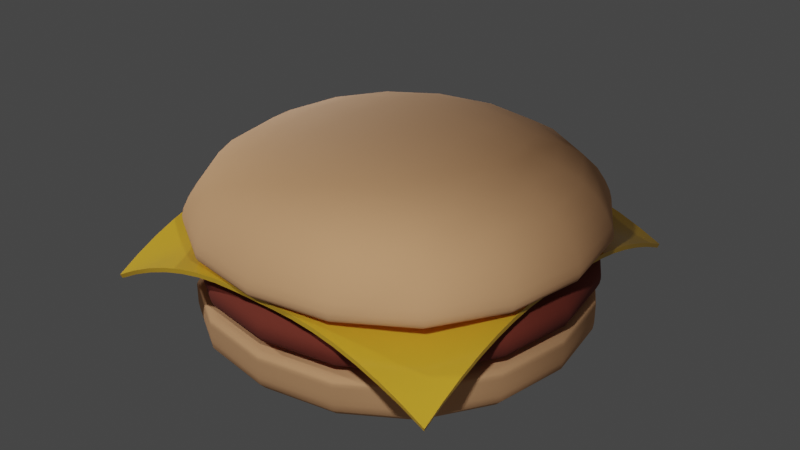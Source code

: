 # Source: burger.blend  (saved by Blender 2.91.10; exported with 4.5.12 LTS)
import bpy
from mathutils import Matrix  # noqa: F401  (used for matrix-valued properties, if any)

bpy.ops.wm.read_factory_settings(use_empty=True)
scene = bpy.context.scene
scene.name = 'Scene'

# ---- collections
col_collection = bpy.data.collections.new('Collection'); scene.collection.children.link(col_collection)

# ---- materials (node trees are filled in below, after node groups)
mat_bunmaterial = bpy.data.materials.new('BunMaterial')
mat_bunmaterial.use_transparent_shadow = False
mat_meatmaterial = bpy.data.materials.new('MeatMaterial')
mat_meatmaterial.use_transparent_shadow = False
mat_cheesematerial = bpy.data.materials.new('CheeseMaterial')
mat_cheesematerial.use_transparent_shadow = False

# ---- node groups
ng_auto_smooth = bpy.data.node_groups.new('Auto Smooth', 'GeometryNodeTree')
_s = ng_auto_smooth.interface.new_socket(name='Geometry', in_out='OUTPUT', socket_type='NodeSocketGeometry')
_s = ng_auto_smooth.interface.new_socket(name='Geometry', in_out='INPUT', socket_type='NodeSocketGeometry')
_s = ng_auto_smooth.interface.new_socket(name='Angle', in_out='INPUT', socket_type='NodeSocketFloat')
_s.subtype = 'ANGLE'
_s.min_value = 0.0
_s.max_value = 3.142
ng_auto_smooth.is_modifier = True
_N = ng_auto_smooth.nodes; _L = ng_auto_smooth.links
n0 = _N.new('NodeGroupOutput'); n0.name = 'Group Output'; n0.location = (480, -100)
n1 = _N.new('NodeGroupInput'); n1.name = 'Group Input'; n1.location = (-420, -300)
n2 = _N.new('NodeGroupInput'); n2.name = 'Group Input.001'; n2.location = (-60, -100)
n3 = _N.new('GeometryNodeSetShadeSmooth'); n3.name = 'Set Shade Smooth'; n3.location = (120, -100)
n3.domain = 'EDGE'
n4 = _N.new('GeometryNodeSetShadeSmooth'); n4.name = 'Set Shade Smooth.001'; n4.location = (300, -100)
n5 = _N.new('GeometryNodeInputMeshEdgeAngle'); n5.name = 'Edge Angle'; n5.location = (-420, -220)
n6 = _N.new('GeometryNodeInputEdgeSmooth'); n6.name = 'Is Edge Smooth'; n6.location = (-60, -160)
n7 = _N.new('GeometryNodeInputShadeSmooth'); n7.name = 'Is Face Smooth'; n7.location = (-240, -340)
n8 = _N.new('FunctionNodeBooleanMath'); n8.name = 'Boolean Math'; n8.location = (-60, -220)
n9 = _N.new('FunctionNodeCompare'); n9.name = 'Compare'; n9.location = (-240, -180)
n9.operation = 'LESS_EQUAL'
_L.new(n5.outputs[0], n9.inputs[0])
_L.new(n4.outputs[0], n0.inputs[0])
_L.new(n1.outputs[1], n9.inputs[1])
_L.new(n9.outputs[0], n8.inputs[0])
_L.new(n7.outputs[0], n8.inputs[1])
_L.new(n2.outputs[0], n3.inputs[0])
_L.new(n6.outputs[0], n3.inputs[1])
_L.new(n3.outputs[0], n4.inputs[0])
_L.new(n8.outputs[0], n3.inputs[2])
n0.is_active_output = True

# ---- material node trees
mat_bunmaterial.use_nodes = True; mat_bunmaterial.node_tree.nodes.clear()
_N = mat_bunmaterial.node_tree.nodes; _L = mat_bunmaterial.node_tree.links
n0 = _N.new('ShaderNodeBsdfPrincipled'); n0.name = 'Principled BSDF'; n0.location = (10, 300)
n0.distribution = 'GGX'
n0.subsurface_method = 'BURLEY'
n0.inputs[0].default_value = (0.8, 0.423, 0.205, 1.0)
n0.inputs[2].default_value = 0.8854
n0.inputs[3].default_value = 1.45
n0.inputs[27].default_value = (0.0, 0.0, 0.0, 1.0)
n0.inputs[28].default_value = 1.0
n1 = _N.new('ShaderNodeOutputMaterial'); n1.name = 'Material Output'; n1.location = (300, 300)
_L.new(n0.outputs[0], n1.inputs[0])
n1.is_active_output = True
mat_meatmaterial.use_nodes = True; mat_meatmaterial.node_tree.nodes.clear()
_N = mat_meatmaterial.node_tree.nodes; _L = mat_meatmaterial.node_tree.links
n0 = _N.new('ShaderNodeBsdfPrincipled'); n0.name = 'Principled BSDF'; n0.location = (10, 300)
n0.distribution = 'GGX'
n0.subsurface_method = 'BURLEY'
n0.inputs[0].default_value = (0.2068, 0.03681, 0.02172, 1.0)
n0.inputs[2].default_value = 1.0
n0.inputs[3].default_value = 1.45
n0.inputs[27].default_value = (0.0, 0.0, 0.0, 1.0)
n0.inputs[28].default_value = 1.0
n1 = _N.new('ShaderNodeOutputMaterial'); n1.name = 'Material Output'; n1.location = (300, 300)
_L.new(n0.outputs[0], n1.inputs[0])
n1.is_active_output = True
mat_cheesematerial.use_nodes = True; mat_cheesematerial.node_tree.nodes.clear()
_N = mat_cheesematerial.node_tree.nodes; _L = mat_cheesematerial.node_tree.links
n0 = _N.new('ShaderNodeBsdfPrincipled'); n0.name = 'Principled BSDF'; n0.location = (10, 300)
n0.distribution = 'GGX'
n0.subsurface_method = 'BURLEY'
n0.inputs[0].default_value = (0.8, 0.4618, 0.03343, 1.0)
n0.inputs[2].default_value = 0.1
n0.inputs[3].default_value = 1.45
n0.inputs[27].default_value = (0.0, 0.0, 0.0, 1.0)
n0.inputs[28].default_value = 1.0
n1 = _N.new('ShaderNodeOutputMaterial'); n1.name = 'Material Output'; n1.location = (300, 300)
_L.new(n0.outputs[0], n1.inputs[0])
n1.is_active_output = True

# ---- world
world_world = bpy.data.worlds.new('World'); scene.world = world_world
world_world.use_nodes = True; world_world.node_tree.nodes.clear()
_N = world_world.node_tree.nodes; _L = world_world.node_tree.links
n0 = _N.new('ShaderNodeOutputWorld'); n0.name = 'World Output'; n0.location = (300, 300)
n1 = _N.new('ShaderNodeBackground'); n1.name = 'Background'; n1.location = (10, 300)
n1.inputs[0].default_value = (0.05088, 0.05088, 0.05088, 1.0)
_L.new(n1.outputs[0], n0.inputs[0])
n0.is_active_output = True
world_world.color = (0.05088, 0.05088, 0.05088)
world_world.use_sun_shadow = False
world_world.sun_shadow_jitter_overblur = 0.0

# ---- lights
light_point = bpy.data.lights.new('Point', 'POINT')
light_point.transmission_factor = 0.0
light_point.energy = 2000.0
light_point.shadow_soft_size = 0.25
light_point.shadow_maximum_resolution = 0.006
light_point.use_absolute_resolution = True
light_point_001 = bpy.data.lights.new('Point.001', 'POINT')
light_point_001.transmission_factor = 0.0
light_point_001.energy = 2000.0
light_point_001.shadow_soft_size = 0.25
light_point_001.shadow_maximum_resolution = 0.006
light_point_001.use_absolute_resolution = True
light_point_002 = bpy.data.lights.new('Point.002', 'POINT')
light_point_002.transmission_factor = 0.0
light_point_002.energy = 2000.0
light_point_002.shadow_soft_size = 0.25
light_point_002.shadow_maximum_resolution = 0.006
light_point_002.use_absolute_resolution = True

# ---- meshes
me_cube = bpy.data.meshes.new('Cube')
me_cube.from_pydata([(-4.546, -4.722, -0.009869), (-4.546, -4.722, 1.353), (-4.546, 4.677, -0.009869), (-4.546, 4.677, 1.353), (4.853, -4.722, -0.009869), (4.853, -4.722, 1.353), (4.853, 4.677, -0.009869), (4.853, 4.677, 1.353), (-4.546, -4.722, 1.273), (-4.546, 4.677, 1.273), (4.853, 4.677, 1.273), (4.853, -4.722, 1.273), (-4.546, 4.677, 0.8162), (4.853, 4.677, 0.8162), (4.853, -4.722, 0.8162), (-4.546, -4.722, 0.8162)], [], [(8, 1, 3, 9), (9, 3, 7, 10), (10, 7, 5, 11), (11, 5, 1, 8), (2, 6, 4, 0), (7, 3, 1, 5), (14, 11, 8, 15), (13, 10, 11, 14), (12, 9, 10, 13), (15, 8, 9, 12), (0, 15, 12, 2), (2, 12, 13, 6), (6, 13, 14, 4), (4, 14, 15, 0)])
me_cube.polygons.foreach_set('use_smooth', [True] * 14)
_uv = me_cube.uv_layers.new(name='UVMap')
_uv.uv.foreach_set('vector', [0.595, 0.0, 0.625, 0.0, 0.625, 0.25, 0.595, 0.25, 0.595, 0.25, 0.625, 0.25, 0.625, 0.5, 0.595, 0.5, 0.595, 0.5, 0.625, 0.5, 0.625, 0.75, 0.595, 0.75, 0.595, 0.75, 0.625, 0.75, 0.625, 1.0, 0.595, 1.0, 0.125, 0.5, 0.375, 0.5, 0.375, 0.75, 0.125, 0.75, 0.625, 0.5, 0.875, 0.5, 0.875, 0.75, 0.625, 0.75, 0.5166, 0.75, 0.595, 0.75, 0.595, 1.0, 0.5166, 1.0, 0.5166, 0.5, 0.595, 0.5, 0.595, 0.75, 0.5166, 0.75, 0.5166, 0.25, 0.595, 0.25, 0.595, 0.5, 0.5166, 0.5, 0.5166, 0.0, 0.595, 0.0, 0.595, 0.25, 0.5166, 0.25, 0.375, 0.0, 0.5166, 0.0, 0.5166, 0.25, 0.375, 0.25, 0.375, 0.25, 0.5166, 0.25, 0.5166, 0.5, 0.375, 0.5, 0.375, 0.5, 0.5166, 0.5, 0.5166, 0.75, 0.375, 0.75, 0.375, 0.75, 0.5166, 0.75, 0.5166, 1.0, 0.375, 1.0])
me_cube.materials.append(mat_bunmaterial)
me_cube.use_remesh_fix_poles = True
me_cube.use_remesh_preserve_attributes = False
me_cube.use_mirror_vertex_groups = False
me_cube.update()
me_cube_002 = bpy.data.meshes.new('Cube.002')
me_cube_002.from_pydata([(-4.353, -4.529, -0.02618), (-3.743, -3.919, 1.346), (-4.353, 4.484, -0.02618), (-3.743, 3.874, 1.346), (4.66, -4.529, -0.02618), (4.05, -3.919, 1.346), (4.66, 4.484, -0.02618), (4.05, 3.874, 1.346), (-4.576, -4.752, 0.9066), (-4.576, 4.707, 0.9066), (4.883, 4.707, 0.9066), (4.883, -4.752, 0.9066), (-4.576, 4.707, 0.5747), (4.883, 4.707, 0.5747), (4.883, -4.752, 0.5747), (-4.576, -4.752, 0.5747)], [], [(8, 1, 3, 9), (9, 3, 7, 10), (10, 7, 5, 11), (11, 5, 1, 8), (2, 6, 4, 0), (7, 3, 1, 5), (14, 11, 8, 15), (13, 10, 11, 14), (12, 9, 10, 13), (15, 8, 9, 12), (0, 15, 12, 2), (2, 12, 13, 6), (6, 13, 14, 4), (4, 14, 15, 0)])
me_cube_002.polygons.foreach_set('use_smooth', [True] * 14)
_uv = me_cube_002.uv_layers.new(name='UVMap')
_uv.uv.foreach_set('vector', [0.595, 0.0, 0.625, 0.0, 0.625, 0.25, 0.595, 0.25, 0.595, 0.25, 0.625, 0.25, 0.625, 0.5, 0.595, 0.5, 0.595, 0.5, 0.625, 0.5, 0.625, 0.75, 0.595, 0.75, 0.595, 0.75, 0.625, 0.75, 0.625, 1.0, 0.595, 1.0, 0.125, 0.5, 0.375, 0.5, 0.375, 0.75, 0.125, 0.75, 0.625, 0.5, 0.875, 0.5, 0.875, 0.75, 0.625, 0.75, 0.5166, 0.75, 0.595, 0.75, 0.595, 1.0, 0.5166, 1.0, 0.5166, 0.5, 0.595, 0.5, 0.595, 0.75, 0.5166, 0.75, 0.5166, 0.25, 0.595, 0.25, 0.595, 0.5, 0.5166, 0.5, 0.5166, 0.0, 0.595, 0.0, 0.595, 0.25, 0.5166, 0.25, 0.375, 0.0, 0.5166, 0.0, 0.5166, 0.25, 0.375, 0.25, 0.375, 0.25, 0.5166, 0.25, 0.5166, 0.5, 0.375, 0.5, 0.375, 0.5, 0.5166, 0.5, 0.5166, 0.75, 0.375, 0.75, 0.375, 0.75, 0.5166, 0.75, 0.5166, 1.0, 0.375, 1.0])
me_cube_002.materials.append(mat_meatmaterial)
me_cube_002.use_remesh_fix_poles = True
me_cube_002.use_remesh_preserve_attributes = False
me_cube_002.use_mirror_vertex_groups = False
me_cube_002.update()
me_plane = bpy.data.meshes.new('Plane')
me_plane.from_pydata([(-4.247, -4.247, -1.044), (4.247, -4.247, -1.044), (-4.247, 4.247, -1.066), (4.247, 4.247, -0.8725), (-4.247, 3.716, -0.7683), (-4.247, 3.185, -0.5166), (-4.247, 2.654, -0.3115), (-4.247, 2.124, -0.153), (-4.247, 1.593, -0.04104), (-4.247, 1.062, 0.02432), (-4.247, 0.5309, 0.04333), (-4.247, -3.231e-07, 0.04333), (-4.247, -0.5309, 0.04333), (-4.247, -1.062, 0.0247), (-4.247, -1.593, -0.03935), (-4.247, -2.124, -0.149), (-4.247, -2.654, -0.3044), (-4.247, -3.185, -0.5053), (-4.247, -3.716, -0.752), (-3.716, -4.247, -0.752), (-3.185, -4.247, -0.5053), (-2.654, -4.247, -0.3044), (-2.124, -4.247, -0.149), (-1.593, -4.247, -0.03935), (-1.062, -4.247, 0.0247), (-0.5309, -4.247, 0.04333), (3.367e-07, -4.247, 0.04333), (0.5309, -4.247, 0.04333), (1.062, -4.247, 0.0247), (1.593, -4.247, -0.03935), (2.124, -4.247, -0.149), (2.654, -4.247, -0.3044), (3.185, -4.247, -0.5053), (3.716, -4.247, -0.752), (4.247, -3.716, -0.752), (4.247, -3.185, -0.5053), (4.247, -2.654, -0.3044), (4.247, -2.124, -0.149), (4.247, -1.593, -0.03935), (4.247, -1.062, 0.0247), (4.247, -0.5309, 0.04333), (4.247, 3.478e-07, 0.04333), (4.247, 0.5309, 0.04333), (4.247, 1.062, 0.02765), (4.247, 1.593, -0.02629), (4.247, 2.124, -0.1187), (4.247, 2.654, -0.2495), (4.247, 3.185, -0.4187), (4.247, 3.716, -0.6264), (3.716, 4.247, -0.6264), (3.185, 4.247, -0.4187), (2.654, 4.247, -0.2495), (2.124, 4.247, -0.1187), (1.593, 4.247, -0.02629), (1.062, 4.247, 0.02765), (0.5309, 4.247, 0.04333), (-3.342e-07, 4.247, 0.04333), (-0.5309, 4.247, 0.04333), (-1.062, 4.247, 0.02432), (-1.593, 4.247, -0.04104), (-2.124, 4.247, -0.153), (-2.654, 4.247, -0.3115), (-3.185, 4.247, -0.5166), (-3.716, 4.247, -0.7683), (-3.716, -3.716, -0.6443), (-3.716, -3.185, -0.4538), (-3.716, -2.654, -0.2761), (-3.716, -2.124, -0.1331), (-3.716, -1.593, -0.03097), (-3.716, -1.062, 0.02796), (-3.716, -0.5309, 0.04333), (-3.716, 3.478e-07, 0.04333), (-3.716, 0.5309, 0.04333), (-3.716, 1.062, 0.02765), (-3.716, 1.593, -0.03249), (-3.716, 2.124, -0.1367), (-3.716, 2.654, -0.2826), (-3.716, 3.185, -0.464), (-3.716, 3.716, -0.6584), (-3.185, -3.716, -0.4538), (-3.185, -3.185, -0.3356), (-3.185, -2.654, -0.2049), (-3.185, -2.124, -0.09156), (-3.185, -1.593, -0.009272), (-3.185, -1.062, 0.03568), (-3.185, -0.5309, 0.04333), (-3.185, 3.478e-07, 0.04333), (-3.185, 0.5309, 0.04333), (-3.185, 1.062, 0.03553), (-3.185, 1.593, -0.01035), (-3.185, 2.124, -0.09433), (-3.185, 2.654, -0.2099), (-3.185, 3.185, -0.3434), (-3.185, 3.716, -0.464), (-2.654, -3.716, -0.2761), (-2.654, -3.185, -0.2049), (-2.654, -2.654, -0.1182), (-2.654, -2.124, -0.03935), (-2.654, -1.593, 0.01708), (-2.654, -1.062, 0.04246), (-2.654, -0.5309, 0.04333), (-2.654, 3.478e-07, 0.04333), (-2.654, 0.5309, 0.04333), (-2.654, 1.062, 0.04244), (-2.654, 1.593, 0.01654), (-2.654, 2.124, -0.04104), (-2.654, 2.654, -0.1215), (-2.654, 3.185, -0.2099), (-2.654, 3.716, -0.2826), (-2.124, -3.716, -0.1331), (-2.124, -3.185, -0.09156), (-2.124, -2.654, -0.03935), (-2.124, -2.124, 0.007869), (-2.124, -1.593, 0.03762), (-2.124, -1.062, 0.04333), (-2.124, -0.5309, 0.04333), (-2.124, 3.478e-07, 0.04333), (-2.124, 0.5309, 0.04333), (-2.124, 1.062, 0.04333), (-2.124, 1.593, 0.0375), (-2.124, 2.124, 0.007143), (-2.124, 2.654, -0.04104), (-2.124, 3.185, -0.09433), (-2.124, 3.716, -0.1367), (-1.593, -3.716, -0.03097), (-1.593, -3.185, -0.009272), (-1.593, -2.654, 0.01708), (-1.593, -2.124, 0.03762), (-1.593, -1.593, 0.04333), (-1.593, -1.062, 0.04333), (-1.593, -0.5309, 0.04333), (-1.593, 3.478e-07, 0.04333), (-1.593, 0.5309, 0.04333), (-1.593, 1.062, 0.04333), (-1.593, 1.593, 0.04333), (-1.593, 2.124, 0.0375), (-1.593, 2.654, 0.01654), (-1.593, 3.185, -0.01035), (-1.593, 3.716, -0.03249), (-1.062, -3.716, 0.02796), (-1.062, -3.185, 0.03568), (-1.062, -2.654, 0.04246), (-1.062, -2.124, 0.04333), (-1.062, -1.593, 0.04333), (-1.062, -1.062, 0.04333), (-1.062, -0.5309, 0.04333), (-1.062, 3.478e-07, 0.04333), (-1.062, 0.5309, 0.04333), (-1.062, 1.062, 0.04333), (-1.062, 1.593, 0.04333), (-1.062, 2.124, 0.04333), (-1.062, 2.654, 0.04244), (-1.062, 3.185, 0.03553), (-1.062, 3.716, 0.02765), (-0.5309, -3.716, 0.04333), (-0.5309, -3.185, 0.04333), (-0.5309, -2.654, 0.04333), (-0.5309, -2.124, 0.04333), (-0.5309, -1.593, 0.04333), (-0.5309, -1.062, 0.04333), (-0.5309, -0.5309, 0.04333), (-0.5309, 3.478e-07, 0.04333), (-0.5309, 0.5309, 0.04333), (-0.5309, 1.062, 0.04333), (-0.5309, 1.593, 0.04333), (-0.5309, 2.124, 0.04333), (-0.5309, 2.654, 0.04333), (-0.5309, 3.185, 0.04333), (-0.5309, 3.716, 0.04333), (2.948e-07, -3.716, 0.04333), (2.529e-07, -3.185, 0.04333), (2.109e-07, -2.654, 0.04333), (1.69e-07, -2.124, 0.04333), (1.271e-07, -1.593, 0.04333), (8.514e-08, -1.062, 0.04333), (4.321e-08, -0.5309, 0.04333), (1.278e-09, 3.478e-07, 0.04333), (-4.065e-08, 0.5309, 0.04333), (-8.259e-08, 1.062, 0.04333), (-1.245e-07, 1.593, 0.04333), (-1.665e-07, 2.124, 0.04333), (-2.084e-07, 2.654, 0.04333), (-2.503e-07, 3.185, 0.04333), (-2.923e-07, 3.716, 0.04333), (0.5309, -3.716, 0.04333), (0.5309, -3.185, 0.04333), (0.5309, -2.654, 0.04333), (0.5309, -2.124, 0.04333), (0.5309, -1.593, 0.04333), (0.5309, -1.062, 0.04333), (0.5309, -0.5309, 0.04333), (0.5309, 3.478e-07, 0.04333), (0.5309, 0.5309, 0.04333), (0.5309, 1.062, 0.04333), (0.5309, 1.593, 0.04333), (0.5309, 2.124, 0.04333), (0.5309, 2.654, 0.04333), (0.5309, 3.185, 0.04333), (0.5309, 3.716, 0.04333), (1.062, -3.716, 0.02796), (1.062, -3.185, 0.03568), (1.062, -2.654, 0.04246), (1.062, -2.124, 0.04333), (1.062, -1.593, 0.04333), (1.062, -1.062, 0.04333), (1.062, -0.5309, 0.04333), (1.062, 3.478e-07, 0.04333), (1.062, 0.5309, 0.04333), (1.062, 1.062, 0.04333), (1.062, 1.593, 0.04333), (1.062, 2.124, 0.04333), (1.062, 2.654, 0.0426), (1.062, 3.185, 0.03689), (1.062, 3.716, 0.03039), (1.593, -3.716, -0.03097), (1.593, -3.185, -0.009272), (1.593, -2.654, 0.01708), (1.593, -2.124, 0.03762), (1.593, -1.593, 0.04333), (1.593, -1.062, 0.04333), (1.593, -0.5309, 0.04333), (1.593, 3.478e-07, 0.04333), (1.593, 0.5309, 0.04333), (1.593, 1.062, 0.04333), (1.593, 1.593, 0.04333), (1.593, 2.124, 0.03852), (1.593, 2.654, 0.02123), (1.593, 3.185, -0.0009652), (1.593, 3.716, -0.01924), (2.124, -3.716, -0.1331), (2.124, -3.185, -0.09156), (2.124, -2.654, -0.03935), (2.124, -2.124, 0.007869), (2.124, -1.593, 0.03762), (2.124, -1.062, 0.04333), (2.124, -0.5309, 0.04333), (2.124, 3.478e-07, 0.04333), (2.124, 0.5309, 0.04333), (2.124, 1.062, 0.04333), (2.124, 1.593, 0.03852), (2.124, 2.124, 0.01347), (2.124, 2.654, -0.02629), (2.124, 3.185, -0.07026), (2.124, 3.716, -0.1052), (2.654, -3.716, -0.2761), (2.654, -3.185, -0.2049), (2.654, -2.654, -0.1182), (2.654, -2.124, -0.03935), (2.654, -1.593, 0.01708), (2.654, -1.062, 0.04246), (2.654, -0.5309, 0.04333), (2.654, 3.478e-07, 0.04333), (2.654, 0.5309, 0.04333), (2.654, 1.062, 0.0426), (2.654, 1.593, 0.02123), (2.654, 2.124, -0.02629), (2.654, 2.654, -0.09272), (2.654, 3.185, -0.1657), (2.654, 3.716, -0.2256), (3.185, -3.716, -0.4538), (3.185, -3.185, -0.3356), (3.185, -2.654, -0.2049), (3.185, -2.124, -0.09156), (3.185, -1.593, -0.009272), (3.185, -1.062, 0.03568), (3.185, -0.5309, 0.04333), (3.185, 3.478e-07, 0.04333), (3.185, 0.5309, 0.04333), (3.185, 1.062, 0.03689), (3.185, 1.593, -0.0009653), (3.185, 2.124, -0.07026), (3.185, 2.654, -0.1657), (3.185, 3.185, -0.2758), (3.185, 3.716, -0.3753), (3.716, -3.716, -0.6443), (3.716, -3.185, -0.4538), (3.716, -2.654, -0.2761), (3.716, -2.124, -0.1331), (3.716, -1.593, -0.03097), (3.716, -1.062, 0.02796), (3.716, -0.5309, 0.04333), (3.716, 3.478e-07, 0.04333), (3.716, 0.5309, 0.04333), (3.716, 1.062, 0.03039), (3.716, 1.593, -0.01924), (3.716, 2.124, -0.1052), (3.716, 2.654, -0.2256), (3.716, 3.185, -0.3753), (3.716, 3.716, -0.5357)], [], [(288, 48, 3, 49), (4, 78, 63, 2), (78, 93, 62, 63), (93, 108, 61, 62), (108, 123, 60, 61), (123, 138, 59, 60), (138, 153, 58, 59), (153, 168, 57, 58), (168, 183, 56, 57), (183, 198, 55, 56), (198, 213, 54, 55), (213, 228, 53, 54), (228, 243, 52, 53), (243, 258, 51, 52), (258, 273, 50, 51), (273, 288, 49, 50), (0, 19, 64, 18), (18, 64, 65, 17), (17, 65, 66, 16), (16, 66, 67, 15), (15, 67, 68, 14), (14, 68, 69, 13), (13, 69, 70, 12), (12, 70, 71, 11), (11, 71, 72, 10), (10, 72, 73, 9), (9, 73, 74, 8), (8, 74, 75, 7), (7, 75, 76, 6), (6, 76, 77, 5), (5, 77, 78, 4), (19, 20, 79, 64), (64, 79, 80, 65), (65, 80, 81, 66), (66, 81, 82, 67), (67, 82, 83, 68), (68, 83, 84, 69), (69, 84, 85, 70), (70, 85, 86, 71), (71, 86, 87, 72), (72, 87, 88, 73), (73, 88, 89, 74), (74, 89, 90, 75), (75, 90, 91, 76), (76, 91, 92, 77), (77, 92, 93, 78), (20, 21, 94, 79), (79, 94, 95, 80), (80, 95, 96, 81), (81, 96, 97, 82), (82, 97, 98, 83), (83, 98, 99, 84), (84, 99, 100, 85), (85, 100, 101, 86), (86, 101, 102, 87), (87, 102, 103, 88), (88, 103, 104, 89), (89, 104, 105, 90), (90, 105, 106, 91), (91, 106, 107, 92), (92, 107, 108, 93), (21, 22, 109, 94), (94, 109, 110, 95), (95, 110, 111, 96), (96, 111, 112, 97), (97, 112, 113, 98), (98, 113, 114, 99), (99, 114, 115, 100), (100, 115, 116, 101), (101, 116, 117, 102), (102, 117, 118, 103), (103, 118, 119, 104), (104, 119, 120, 105), (105, 120, 121, 106), (106, 121, 122, 107), (107, 122, 123, 108), (22, 23, 124, 109), (109, 124, 125, 110), (110, 125, 126, 111), (111, 126, 127, 112), (112, 127, 128, 113), (113, 128, 129, 114), (114, 129, 130, 115), (115, 130, 131, 116), (116, 131, 132, 117), (117, 132, 133, 118), (118, 133, 134, 119), (119, 134, 135, 120), (120, 135, 136, 121), (121, 136, 137, 122), (122, 137, 138, 123), (23, 24, 139, 124), (124, 139, 140, 125), (125, 140, 141, 126), (126, 141, 142, 127), (127, 142, 143, 128), (128, 143, 144, 129), (129, 144, 145, 130), (130, 145, 146, 131), (131, 146, 147, 132), (132, 147, 148, 133), (133, 148, 149, 134), (134, 149, 150, 135), (135, 150, 151, 136), (136, 151, 152, 137), (137, 152, 153, 138), (24, 25, 154, 139), (139, 154, 155, 140), (140, 155, 156, 141), (141, 156, 157, 142), (142, 157, 158, 143), (143, 158, 159, 144), (144, 159, 160, 145), (145, 160, 161, 146), (146, 161, 162, 147), (147, 162, 163, 148), (148, 163, 164, 149), (149, 164, 165, 150), (150, 165, 166, 151), (151, 166, 167, 152), (152, 167, 168, 153), (25, 26, 169, 154), (154, 169, 170, 155), (155, 170, 171, 156), (156, 171, 172, 157), (157, 172, 173, 158), (158, 173, 174, 159), (159, 174, 175, 160), (160, 175, 176, 161), (161, 176, 177, 162), (162, 177, 178, 163), (163, 178, 179, 164), (164, 179, 180, 165), (165, 180, 181, 166), (166, 181, 182, 167), (167, 182, 183, 168), (26, 27, 184, 169), (169, 184, 185, 170), (170, 185, 186, 171), (171, 186, 187, 172), (172, 187, 188, 173), (173, 188, 189, 174), (174, 189, 190, 175), (175, 190, 191, 176), (176, 191, 192, 177), (177, 192, 193, 178), (178, 193, 194, 179), (179, 194, 195, 180), (180, 195, 196, 181), (181, 196, 197, 182), (182, 197, 198, 183), (27, 28, 199, 184), (184, 199, 200, 185), (185, 200, 201, 186), (186, 201, 202, 187), (187, 202, 203, 188), (188, 203, 204, 189), (189, 204, 205, 190), (190, 205, 206, 191), (191, 206, 207, 192), (192, 207, 208, 193), (193, 208, 209, 194), (194, 209, 210, 195), (195, 210, 211, 196), (196, 211, 212, 197), (197, 212, 213, 198), (28, 29, 214, 199), (199, 214, 215, 200), (200, 215, 216, 201), (201, 216, 217, 202), (202, 217, 218, 203), (203, 218, 219, 204), (204, 219, 220, 205), (205, 220, 221, 206), (206, 221, 222, 207), (207, 222, 223, 208), (208, 223, 224, 209), (209, 224, 225, 210), (210, 225, 226, 211), (211, 226, 227, 212), (212, 227, 228, 213), (29, 30, 229, 214), (214, 229, 230, 215), (215, 230, 231, 216), (216, 231, 232, 217), (217, 232, 233, 218), (218, 233, 234, 219), (219, 234, 235, 220), (220, 235, 236, 221), (221, 236, 237, 222), (222, 237, 238, 223), (223, 238, 239, 224), (224, 239, 240, 225), (225, 240, 241, 226), (226, 241, 242, 227), (227, 242, 243, 228), (30, 31, 244, 229), (229, 244, 245, 230), (230, 245, 246, 231), (231, 246, 247, 232), (232, 247, 248, 233), (233, 248, 249, 234), (234, 249, 250, 235), (235, 250, 251, 236), (236, 251, 252, 237), (237, 252, 253, 238), (238, 253, 254, 239), (239, 254, 255, 240), (240, 255, 256, 241), (241, 256, 257, 242), (242, 257, 258, 243), (31, 32, 259, 244), (244, 259, 260, 245), (245, 260, 261, 246), (246, 261, 262, 247), (247, 262, 263, 248), (248, 263, 264, 249), (249, 264, 265, 250), (250, 265, 266, 251), (251, 266, 267, 252), (252, 267, 268, 253), (253, 268, 269, 254), (254, 269, 270, 255), (255, 270, 271, 256), (256, 271, 272, 257), (257, 272, 273, 258), (32, 33, 274, 259), (259, 274, 275, 260), (260, 275, 276, 261), (261, 276, 277, 262), (262, 277, 278, 263), (263, 278, 279, 264), (264, 279, 280, 265), (265, 280, 281, 266), (266, 281, 282, 267), (267, 282, 283, 268), (268, 283, 284, 269), (269, 284, 285, 270), (270, 285, 286, 271), (271, 286, 287, 272), (272, 287, 288, 273), (33, 1, 34, 274), (274, 34, 35, 275), (275, 35, 36, 276), (276, 36, 37, 277), (277, 37, 38, 278), (278, 38, 39, 279), (279, 39, 40, 280), (280, 40, 41, 281), (281, 41, 42, 282), (282, 42, 43, 283), (283, 43, 44, 284), (284, 44, 45, 285), (285, 45, 46, 286), (286, 46, 47, 287), (287, 47, 48, 288)])
me_plane.polygons.foreach_set('use_smooth', [True] * 256)
_uv = me_plane.uv_layers.new(name='UVMap')
_uv.uv.foreach_set('vector', [0.9375, 0.9375, 1.0, 0.9375, 1.0, 1.0, 0.9375, 1.0, 0.0, 0.9375, 0.0625, 0.9375, 0.0625, 1.0, 0.0, 1.0, 0.0625, 0.9375, 0.125, 0.9375, 0.125, 1.0, 0.0625, 1.0, 0.125, 0.9375, 0.1875, 0.9375, 0.1875, 1.0, 0.125, 1.0, 0.1875, 0.9375, 0.25, 0.9375, 0.25, 1.0, 0.1875, 1.0, 0.25, 0.9375, 0.3125, 0.9375, 0.3125, 1.0, 0.25, 1.0, 0.3125, 0.9375, 0.375, 0.9375, 0.375, 1.0, 0.3125, 1.0, 0.375, 0.9375, 0.4375, 0.9375, 0.4375, 1.0, 0.375, 1.0, 0.4375, 0.9375, 0.5, 0.9375, 0.5, 1.0, 0.4375, 1.0, 0.5, 0.9375, 0.5625, 0.9375, 0.5625, 1.0, 0.5, 1.0, 0.5625, 0.9375, 0.625, 0.9375, 0.625, 1.0, 0.5625, 1.0, 0.625, 0.9375, 0.6875, 0.9375, 0.6875, 1.0, 0.625, 1.0, 0.6875, 0.9375, 0.75, 0.9375, 0.75, 1.0, 0.6875, 1.0, 0.75, 0.9375, 0.8125, 0.9375, 0.8125, 1.0, 0.75, 1.0, 0.8125, 0.9375, 0.875, 0.9375, 0.875, 1.0, 0.8125, 1.0, 0.875, 0.9375, 0.9375, 0.9375, 0.9375, 1.0, 0.875, 1.0, 0.0, 0.0, 0.0625, 0.0, 0.0625, 0.0625, 0.0, 0.0625, 0.0, 0.0625, 0.0625, 0.0625, 0.0625, 0.125, 0.0, 0.125, 0.0, 0.125, 0.0625, 0.125, 0.0625, 0.1875, 0.0, 0.1875, 0.0, 0.1875, 0.0625, 0.1875, 0.0625, 0.25, 0.0, 0.25, 0.0, 0.25, 0.0625, 0.25, 0.0625, 0.3125, 0.0, 0.3125, 0.0, 0.3125, 0.0625, 0.3125, 0.0625, 0.375, 0.0, 0.375, 0.0, 0.375, 0.0625, 0.375, 0.0625, 0.4375, 0.0, 0.4375, 0.0, 0.4375, 0.0625, 0.4375, 0.0625, 0.5, 0.0, 0.5, 0.0, 0.5, 0.0625, 0.5, 0.0625, 0.5625, 0.0, 0.5625, 0.0, 0.5625, 0.0625, 0.5625, 0.0625, 0.625, 0.0, 0.625, 0.0, 0.625, 0.0625, 0.625, 0.0625, 0.6875, 0.0, 0.6875, 0.0, 0.6875, 0.0625, 0.6875, 0.0625, 0.75, 0.0, 0.75, 0.0, 0.75, 0.0625, 0.75, 0.0625, 0.8125, 0.0, 0.8125, 0.0, 0.8125, 0.0625, 0.8125, 0.0625, 0.875, 0.0, 0.875, 0.0, 0.875, 0.0625, 0.875, 0.0625, 0.9375, 0.0, 0.9375, 0.0625, 0.0, 0.125, 0.0, 0.125, 0.0625, 0.0625, 0.0625, 0.0625, 0.0625, 0.125, 0.0625, 0.125, 0.125, 0.0625, 0.125, 0.0625, 0.125, 0.125, 0.125, 0.125, 0.1875, 0.0625, 0.1875, 0.0625, 0.1875, 0.125, 0.1875, 0.125, 0.25, 0.0625, 0.25, 0.0625, 0.25, 0.125, 0.25, 0.125, 0.3125, 0.0625, 0.3125, 0.0625, 0.3125, 0.125, 0.3125, 0.125, 0.375, 0.0625, 0.375, 0.0625, 0.375, 0.125, 0.375, 0.125, 0.4375, 0.0625, 0.4375, 0.0625, 0.4375, 0.125, 0.4375, 0.125, 0.5, 0.0625, 0.5, 0.0625, 0.5, 0.125, 0.5, 0.125, 0.5625, 0.0625, 0.5625, 0.0625, 0.5625, 0.125, 0.5625, 0.125, 0.625, 0.0625, 0.625, 0.0625, 0.625, 0.125, 0.625, 0.125, 0.6875, 0.0625, 0.6875, 0.0625, 0.6875, 0.125, 0.6875, 0.125, 0.75, 0.0625, 0.75, 0.0625, 0.75, 0.125, 0.75, 0.125, 0.8125, 0.0625, 0.8125, 0.0625, 0.8125, 0.125, 0.8125, 0.125, 0.875, 0.0625, 0.875, 0.0625, 0.875, 0.125, 0.875, 0.125, 0.9375, 0.0625, 0.9375, 0.125, 0.0, 0.1875, 0.0, 0.1875, 0.0625, 0.125, 0.0625, 0.125, 0.0625, 0.1875, 0.0625, 0.1875, 0.125, 0.125, 0.125, 0.125, 0.125, 0.1875, 0.125, 0.1875, 0.1875, 0.125, 0.1875, 0.125, 0.1875, 0.1875, 0.1875, 0.1875, 0.25, 0.125, 0.25, 0.125, 0.25, 0.1875, 0.25, 0.1875, 0.3125, 0.125, 0.3125, 0.125, 0.3125, 0.1875, 0.3125, 0.1875, 0.375, 0.125, 0.375, 0.125, 0.375, 0.1875, 0.375, 0.1875, 0.4375, 0.125, 0.4375, 0.125, 0.4375, 0.1875, 0.4375, 0.1875, 0.5, 0.125, 0.5, 0.125, 0.5, 0.1875, 0.5, 0.1875, 0.5625, 0.125, 0.5625, 0.125, 0.5625, 0.1875, 0.5625, 0.1875, 0.625, 0.125, 0.625, 0.125, 0.625, 0.1875, 0.625, 0.1875, 0.6875, 0.125, 0.6875, 0.125, 0.6875, 0.1875, 0.6875, 0.1875, 0.75, 0.125, 0.75, 0.125, 0.75, 0.1875, 0.75, 0.1875, 0.8125, 0.125, 0.8125, 0.125, 0.8125, 0.1875, 0.8125, 0.1875, 0.875, 0.125, 0.875, 0.125, 0.875, 0.1875, 0.875, 0.1875, 0.9375, 0.125, 0.9375, 0.1875, 0.0, 0.25, 0.0, 0.25, 0.0625, 0.1875, 0.0625, 0.1875, 0.0625, 0.25, 0.0625, 0.25, 0.125, 0.1875, 0.125, 0.1875, 0.125, 0.25, 0.125, 0.25, 0.1875, 0.1875, 0.1875, 0.1875, 0.1875, 0.25, 0.1875, 0.25, 0.25, 0.1875, 0.25, 0.1875, 0.25, 0.25, 0.25, 0.25, 0.3125, 0.1875, 0.3125, 0.1875, 0.3125, 0.25, 0.3125, 0.25, 0.375, 0.1875, 0.375, 0.1875, 0.375, 0.25, 0.375, 0.25, 0.4375, 0.1875, 0.4375, 0.1875, 0.4375, 0.25, 0.4375, 0.25, 0.5, 0.1875, 0.5, 0.1875, 0.5, 0.25, 0.5, 0.25, 0.5625, 0.1875, 0.5625, 0.1875, 0.5625, 0.25, 0.5625, 0.25, 0.625, 0.1875, 0.625, 0.1875, 0.625, 0.25, 0.625, 0.25, 0.6875, 0.1875, 0.6875, 0.1875, 0.6875, 0.25, 0.6875, 0.25, 0.75, 0.1875, 0.75, 0.1875, 0.75, 0.25, 0.75, 0.25, 0.8125, 0.1875, 0.8125, 0.1875, 0.8125, 0.25, 0.8125, 0.25, 0.875, 0.1875, 0.875, 0.1875, 0.875, 0.25, 0.875, 0.25, 0.9375, 0.1875, 0.9375, 0.25, 0.0, 0.3125, 0.0, 0.3125, 0.0625, 0.25, 0.0625, 0.25, 0.0625, 0.3125, 0.0625, 0.3125, 0.125, 0.25, 0.125, 0.25, 0.125, 0.3125, 0.125, 0.3125, 0.1875, 0.25, 0.1875, 0.25, 0.1875, 0.3125, 0.1875, 0.3125, 0.25, 0.25, 0.25, 0.25, 0.25, 0.3125, 0.25, 0.3125, 0.3125, 0.25, 0.3125, 0.25, 0.3125, 0.3125, 0.3125, 0.3125, 0.375, 0.25, 0.375, 0.25, 0.375, 0.3125, 0.375, 0.3125, 0.4375, 0.25, 0.4375, 0.25, 0.4375, 0.3125, 0.4375, 0.3125, 0.5, 0.25, 0.5, 0.25, 0.5, 0.3125, 0.5, 0.3125, 0.5625, 0.25, 0.5625, 0.25, 0.5625, 0.3125, 0.5625, 0.3125, 0.625, 0.25, 0.625, 0.25, 0.625, 0.3125, 0.625, 0.3125, 0.6875, 0.25, 0.6875, 0.25, 0.6875, 0.3125, 0.6875, 0.3125, 0.75, 0.25, 0.75, 0.25, 0.75, 0.3125, 0.75, 0.3125, 0.8125, 0.25, 0.8125, 0.25, 0.8125, 0.3125, 0.8125, 0.3125, 0.875, 0.25, 0.875, 0.25, 0.875, 0.3125, 0.875, 0.3125, 0.9375, 0.25, 0.9375, 0.3125, 0.0, 0.375, 0.0, 0.375, 0.0625, 0.3125, 0.0625, 0.3125, 0.0625, 0.375, 0.0625, 0.375, 0.125, 0.3125, 0.125, 0.3125, 0.125, 0.375, 0.125, 0.375, 0.1875, 0.3125, 0.1875, 0.3125, 0.1875, 0.375, 0.1875, 0.375, 0.25, 0.3125, 0.25, 0.3125, 0.25, 0.375, 0.25, 0.375, 0.3125, 0.3125, 0.3125, 0.3125, 0.3125, 0.375, 0.3125, 0.375, 0.375, 0.3125, 0.375, 0.3125, 0.375, 0.375, 0.375, 0.375, 0.4375, 0.3125, 0.4375, 0.3125, 0.4375, 0.375, 0.4375, 0.375, 0.5, 0.3125, 0.5, 0.3125, 0.5, 0.375, 0.5, 0.375, 0.5625, 0.3125, 0.5625, 0.3125, 0.5625, 0.375, 0.5625, 0.375, 0.625, 0.3125, 0.625, 0.3125, 0.625, 0.375, 0.625, 0.375, 0.6875, 0.3125, 0.6875, 0.3125, 0.6875, 0.375, 0.6875, 0.375, 0.75, 0.3125, 0.75, 0.3125, 0.75, 0.375, 0.75, 0.375, 0.8125, 0.3125, 0.8125, 0.3125, 0.8125, 0.375, 0.8125, 0.375, 0.875, 0.3125, 0.875, 0.3125, 0.875, 0.375, 0.875, 0.375, 0.9375, 0.3125, 0.9375, 0.375, 0.0, 0.4375, 0.0, 0.4375, 0.0625, 0.375, 0.0625, 0.375, 0.0625, 0.4375, 0.0625, 0.4375, 0.125, 0.375, 0.125, 0.375, 0.125, 0.4375, 0.125, 0.4375, 0.1875, 0.375, 0.1875, 0.375, 0.1875, 0.4375, 0.1875, 0.4375, 0.25, 0.375, 0.25, 0.375, 0.25, 0.4375, 0.25, 0.4375, 0.3125, 0.375, 0.3125, 0.375, 0.3125, 0.4375, 0.3125, 0.4375, 0.375, 0.375, 0.375, 0.375, 0.375, 0.4375, 0.375, 0.4375, 0.4375, 0.375, 0.4375, 0.375, 0.4375, 0.4375, 0.4375, 0.4375, 0.5, 0.375, 0.5, 0.375, 0.5, 0.4375, 0.5, 0.4375, 0.5625, 0.375, 0.5625, 0.375, 0.5625, 0.4375, 0.5625, 0.4375, 0.625, 0.375, 0.625, 0.375, 0.625, 0.4375, 0.625, 0.4375, 0.6875, 0.375, 0.6875, 0.375, 0.6875, 0.4375, 0.6875, 0.4375, 0.75, 0.375, 0.75, 0.375, 0.75, 0.4375, 0.75, 0.4375, 0.8125, 0.375, 0.8125, 0.375, 0.8125, 0.4375, 0.8125, 0.4375, 0.875, 0.375, 0.875, 0.375, 0.875, 0.4375, 0.875, 0.4375, 0.9375, 0.375, 0.9375, 0.4375, 0.0, 0.5, 0.0, 0.5, 0.0625, 0.4375, 0.0625, 0.4375, 0.0625, 0.5, 0.0625, 0.5, 0.125, 0.4375, 0.125, 0.4375, 0.125, 0.5, 0.125, 0.5, 0.1875, 0.4375, 0.1875, 0.4375, 0.1875, 0.5, 0.1875, 0.5, 0.25, 0.4375, 0.25, 0.4375, 0.25, 0.5, 0.25, 0.5, 0.3125, 0.4375, 0.3125, 0.4375, 0.3125, 0.5, 0.3125, 0.5, 0.375, 0.4375, 0.375, 0.4375, 0.375, 0.5, 0.375, 0.5, 0.4375, 0.4375, 0.4375, 0.4375, 0.4375, 0.5, 0.4375, 0.5, 0.5, 0.4375, 0.5, 0.4375, 0.5, 0.5, 0.5, 0.5, 0.5625, 0.4375, 0.5625, 0.4375, 0.5625, 0.5, 0.5625, 0.5, 0.625, 0.4375, 0.625, 0.4375, 0.625, 0.5, 0.625, 0.5, 0.6875, 0.4375, 0.6875, 0.4375, 0.6875, 0.5, 0.6875, 0.5, 0.75, 0.4375, 0.75, 0.4375, 0.75, 0.5, 0.75, 0.5, 0.8125, 0.4375, 0.8125, 0.4375, 0.8125, 0.5, 0.8125, 0.5, 0.875, 0.4375, 0.875, 0.4375, 0.875, 0.5, 0.875, 0.5, 0.9375, 0.4375, 0.9375, 0.5, 0.0, 0.5625, 0.0, 0.5625, 0.0625, 0.5, 0.0625, 0.5, 0.0625, 0.5625, 0.0625, 0.5625, 0.125, 0.5, 0.125, 0.5, 0.125, 0.5625, 0.125, 0.5625, 0.1875, 0.5, 0.1875, 0.5, 0.1875, 0.5625, 0.1875, 0.5625, 0.25, 0.5, 0.25, 0.5, 0.25, 0.5625, 0.25, 0.5625, 0.3125, 0.5, 0.3125, 0.5, 0.3125, 0.5625, 0.3125, 0.5625, 0.375, 0.5, 0.375, 0.5, 0.375, 0.5625, 0.375, 0.5625, 0.4375, 0.5, 0.4375, 0.5, 0.4375, 0.5625, 0.4375, 0.5625, 0.5, 0.5, 0.5, 0.5, 0.5, 0.5625, 0.5, 0.5625, 0.5625, 0.5, 0.5625, 0.5, 0.5625, 0.5625, 0.5625, 0.5625, 0.625, 0.5, 0.625, 0.5, 0.625, 0.5625, 0.625, 0.5625, 0.6875, 0.5, 0.6875, 0.5, 0.6875, 0.5625, 0.6875, 0.5625, 0.75, 0.5, 0.75, 0.5, 0.75, 0.5625, 0.75, 0.5625, 0.8125, 0.5, 0.8125, 0.5, 0.8125, 0.5625, 0.8125, 0.5625, 0.875, 0.5, 0.875, 0.5, 0.875, 0.5625, 0.875, 0.5625, 0.9375, 0.5, 0.9375, 0.5625, 0.0, 0.625, 0.0, 0.625, 0.0625, 0.5625, 0.0625, 0.5625, 0.0625, 0.625, 0.0625, 0.625, 0.125, 0.5625, 0.125, 0.5625, 0.125, 0.625, 0.125, 0.625, 0.1875, 0.5625, 0.1875, 0.5625, 0.1875, 0.625, 0.1875, 0.625, 0.25, 0.5625, 0.25, 0.5625, 0.25, 0.625, 0.25, 0.625, 0.3125, 0.5625, 0.3125, 0.5625, 0.3125, 0.625, 0.3125, 0.625, 0.375, 0.5625, 0.375, 0.5625, 0.375, 0.625, 0.375, 0.625, 0.4375, 0.5625, 0.4375, 0.5625, 0.4375, 0.625, 0.4375, 0.625, 0.5, 0.5625, 0.5, 0.5625, 0.5, 0.625, 0.5, 0.625, 0.5625, 0.5625, 0.5625, 0.5625, 0.5625, 0.625, 0.5625, 0.625, 0.625, 0.5625, 0.625, 0.5625, 0.625, 0.625, 0.625, 0.625, 0.6875, 0.5625, 0.6875, 0.5625, 0.6875, 0.625, 0.6875, 0.625, 0.75, 0.5625, 0.75, 0.5625, 0.75, 0.625, 0.75, 0.625, 0.8125, 0.5625, 0.8125, 0.5625, 0.8125, 0.625, 0.8125, 0.625, 0.875, 0.5625, 0.875, 0.5625, 0.875, 0.625, 0.875, 0.625, 0.9375, 0.5625, 0.9375, 0.625, 0.0, 0.6875, 0.0, 0.6875, 0.0625, 0.625, 0.0625, 0.625, 0.0625, 0.6875, 0.0625, 0.6875, 0.125, 0.625, 0.125, 0.625, 0.125, 0.6875, 0.125, 0.6875, 0.1875, 0.625, 0.1875, 0.625, 0.1875, 0.6875, 0.1875, 0.6875, 0.25, 0.625, 0.25, 0.625, 0.25, 0.6875, 0.25, 0.6875, 0.3125, 0.625, 0.3125, 0.625, 0.3125, 0.6875, 0.3125, 0.6875, 0.375, 0.625, 0.375, 0.625, 0.375, 0.6875, 0.375, 0.6875, 0.4375, 0.625, 0.4375, 0.625, 0.4375, 0.6875, 0.4375, 0.6875, 0.5, 0.625, 0.5, 0.625, 0.5, 0.6875, 0.5, 0.6875, 0.5625, 0.625, 0.5625, 0.625, 0.5625, 0.6875, 0.5625, 0.6875, 0.625, 0.625, 0.625, 0.625, 0.625, 0.6875, 0.625, 0.6875, 0.6875, 0.625, 0.6875, 0.625, 0.6875, 0.6875, 0.6875, 0.6875, 0.75, 0.625, 0.75, 0.625, 0.75, 0.6875, 0.75, 0.6875, 0.8125, 0.625, 0.8125, 0.625, 0.8125, 0.6875, 0.8125, 0.6875, 0.875, 0.625, 0.875, 0.625, 0.875, 0.6875, 0.875, 0.6875, 0.9375, 0.625, 0.9375, 0.6875, 0.0, 0.75, 0.0, 0.75, 0.0625, 0.6875, 0.0625, 0.6875, 0.0625, 0.75, 0.0625, 0.75, 0.125, 0.6875, 0.125, 0.6875, 0.125, 0.75, 0.125, 0.75, 0.1875, 0.6875, 0.1875, 0.6875, 0.1875, 0.75, 0.1875, 0.75, 0.25, 0.6875, 0.25, 0.6875, 0.25, 0.75, 0.25, 0.75, 0.3125, 0.6875, 0.3125, 0.6875, 0.3125, 0.75, 0.3125, 0.75, 0.375, 0.6875, 0.375, 0.6875, 0.375, 0.75, 0.375, 0.75, 0.4375, 0.6875, 0.4375, 0.6875, 0.4375, 0.75, 0.4375, 0.75, 0.5, 0.6875, 0.5, 0.6875, 0.5, 0.75, 0.5, 0.75, 0.5625, 0.6875, 0.5625, 0.6875, 0.5625, 0.75, 0.5625, 0.75, 0.625, 0.6875, 0.625, 0.6875, 0.625, 0.75, 0.625, 0.75, 0.6875, 0.6875, 0.6875, 0.6875, 0.6875, 0.75, 0.6875, 0.75, 0.75, 0.6875, 0.75, 0.6875, 0.75, 0.75, 0.75, 0.75, 0.8125, 0.6875, 0.8125, 0.6875, 0.8125, 0.75, 0.8125, 0.75, 0.875, 0.6875, 0.875, 0.6875, 0.875, 0.75, 0.875, 0.75, 0.9375, 0.6875, 0.9375, 0.75, 0.0, 0.8125, 0.0, 0.8125, 0.0625, 0.75, 0.0625, 0.75, 0.0625, 0.8125, 0.0625, 0.8125, 0.125, 0.75, 0.125, 0.75, 0.125, 0.8125, 0.125, 0.8125, 0.1875, 0.75, 0.1875, 0.75, 0.1875, 0.8125, 0.1875, 0.8125, 0.25, 0.75, 0.25, 0.75, 0.25, 0.8125, 0.25, 0.8125, 0.3125, 0.75, 0.3125, 0.75, 0.3125, 0.8125, 0.3125, 0.8125, 0.375, 0.75, 0.375, 0.75, 0.375, 0.8125, 0.375, 0.8125, 0.4375, 0.75, 0.4375, 0.75, 0.4375, 0.8125, 0.4375, 0.8125, 0.5, 0.75, 0.5, 0.75, 0.5, 0.8125, 0.5, 0.8125, 0.5625, 0.75, 0.5625, 0.75, 0.5625, 0.8125, 0.5625, 0.8125, 0.625, 0.75, 0.625, 0.75, 0.625, 0.8125, 0.625, 0.8125, 0.6875, 0.75, 0.6875, 0.75, 0.6875, 0.8125, 0.6875, 0.8125, 0.75, 0.75, 0.75, 0.75, 0.75, 0.8125, 0.75, 0.8125, 0.8125, 0.75, 0.8125, 0.75, 0.8125, 0.8125, 0.8125, 0.8125, 0.875, 0.75, 0.875, 0.75, 0.875, 0.8125, 0.875, 0.8125, 0.9375, 0.75, 0.9375, 0.8125, 0.0, 0.875, 0.0, 0.875, 0.0625, 0.8125, 0.0625, 0.8125, 0.0625, 0.875, 0.0625, 0.875, 0.125, 0.8125, 0.125, 0.8125, 0.125, 0.875, 0.125, 0.875, 0.1875, 0.8125, 0.1875, 0.8125, 0.1875, 0.875, 0.1875, 0.875, 0.25, 0.8125, 0.25, 0.8125, 0.25, 0.875, 0.25, 0.875, 0.3125, 0.8125, 0.3125, 0.8125, 0.3125, 0.875, 0.3125, 0.875, 0.375, 0.8125, 0.375, 0.8125, 0.375, 0.875, 0.375, 0.875, 0.4375, 0.8125, 0.4375, 0.8125, 0.4375, 0.875, 0.4375, 0.875, 0.5, 0.8125, 0.5, 0.8125, 0.5, 0.875, 0.5, 0.875, 0.5625, 0.8125, 0.5625, 0.8125, 0.5625, 0.875, 0.5625, 0.875, 0.625, 0.8125, 0.625, 0.8125, 0.625, 0.875, 0.625, 0.875, 0.6875, 0.8125, 0.6875, 0.8125, 0.6875, 0.875, 0.6875, 0.875, 0.75, 0.8125, 0.75, 0.8125, 0.75, 0.875, 0.75, 0.875, 0.8125, 0.8125, 0.8125, 0.8125, 0.8125, 0.875, 0.8125, 0.875, 0.875, 0.8125, 0.875, 0.8125, 0.875, 0.875, 0.875, 0.875, 0.9375, 0.8125, 0.9375, 0.875, 0.0, 0.9375, 0.0, 0.9375, 0.0625, 0.875, 0.0625, 0.875, 0.0625, 0.9375, 0.0625, 0.9375, 0.125, 0.875, 0.125, 0.875, 0.125, 0.9375, 0.125, 0.9375, 0.1875, 0.875, 0.1875, 0.875, 0.1875, 0.9375, 0.1875, 0.9375, 0.25, 0.875, 0.25, 0.875, 0.25, 0.9375, 0.25, 0.9375, 0.3125, 0.875, 0.3125, 0.875, 0.3125, 0.9375, 0.3125, 0.9375, 0.375, 0.875, 0.375, 0.875, 0.375, 0.9375, 0.375, 0.9375, 0.4375, 0.875, 0.4375, 0.875, 0.4375, 0.9375, 0.4375, 0.9375, 0.5, 0.875, 0.5, 0.875, 0.5, 0.9375, 0.5, 0.9375, 0.5625, 0.875, 0.5625, 0.875, 0.5625, 0.9375, 0.5625, 0.9375, 0.625, 0.875, 0.625, 0.875, 0.625, 0.9375, 0.625, 0.9375, 0.6875, 0.875, 0.6875, 0.875, 0.6875, 0.9375, 0.6875, 0.9375, 0.75, 0.875, 0.75, 0.875, 0.75, 0.9375, 0.75, 0.9375, 0.8125, 0.875, 0.8125, 0.875, 0.8125, 0.9375, 0.8125, 0.9375, 0.875, 0.875, 0.875, 0.875, 0.875, 0.9375, 0.875, 0.9375, 0.9375, 0.875, 0.9375, 0.9375, 0.0, 1.0, 0.0, 1.0, 0.0625, 0.9375, 0.0625, 0.9375, 0.0625, 1.0, 0.0625, 1.0, 0.125, 0.9375, 0.125, 0.9375, 0.125, 1.0, 0.125, 1.0, 0.1875, 0.9375, 0.1875, 0.9375, 0.1875, 1.0, 0.1875, 1.0, 0.25, 0.9375, 0.25, 0.9375, 0.25, 1.0, 0.25, 1.0, 0.3125, 0.9375, 0.3125, 0.9375, 0.3125, 1.0, 0.3125, 1.0, 0.375, 0.9375, 0.375, 0.9375, 0.375, 1.0, 0.375, 1.0, 0.4375, 0.9375, 0.4375, 0.9375, 0.4375, 1.0, 0.4375, 1.0, 0.5, 0.9375, 0.5, 0.9375, 0.5, 1.0, 0.5, 1.0, 0.5625, 0.9375, 0.5625, 0.9375, 0.5625, 1.0, 0.5625, 1.0, 0.625, 0.9375, 0.625, 0.9375, 0.625, 1.0, 0.625, 1.0, 0.6875, 0.9375, 0.6875, 0.9375, 0.6875, 1.0, 0.6875, 1.0, 0.75, 0.9375, 0.75, 0.9375, 0.75, 1.0, 0.75, 1.0, 0.8125, 0.9375, 0.8125, 0.9375, 0.8125, 1.0, 0.8125, 1.0, 0.875, 0.9375, 0.875, 0.9375, 0.875, 1.0, 0.875, 1.0, 0.9375, 0.9375, 0.9375])
me_plane.materials.append(mat_cheesematerial)
me_plane.use_remesh_fix_poles = True
me_plane.use_remesh_preserve_attributes = False
me_plane.use_mirror_vertex_groups = False
me_plane.update()
me_cube_003 = bpy.data.meshes.new('Cube.003')
me_cube_003.from_pydata([(-3.493, -3.669, -0.9747), (-4.237, -4.413, 1.378), (-3.493, 3.624, -0.9747), (-4.237, 4.368, 1.378), (3.8, -3.669, -0.9747), (4.544, -4.413, 1.378), (3.8, 3.624, -0.9747), (4.544, 4.368, 1.378), (-4.809, -4.985, 1.294), (-4.809, 4.94, 1.294), (5.117, 4.94, 1.294), (5.117, -4.985, 1.294), (-4.809, 4.94, 0.8113), (5.117, 4.94, 0.8113), (5.117, -4.985, 0.8113), (-4.809, -4.985, 0.8113)], [], [(8, 1, 3, 9), (9, 3, 7, 10), (10, 7, 5, 11), (11, 5, 1, 8), (2, 6, 4, 0), (7, 3, 1, 5), (14, 11, 8, 15), (13, 10, 11, 14), (12, 9, 10, 13), (15, 8, 9, 12), (0, 15, 12, 2), (2, 12, 13, 6), (6, 13, 14, 4), (4, 14, 15, 0)])
me_cube_003.polygons.foreach_set('use_smooth', [True] * 14)
_uv = me_cube_003.uv_layers.new(name='UVMap')
_uv.uv.foreach_set('vector', [0.595, 0.0, 0.625, 0.0, 0.625, 0.25, 0.595, 0.25, 0.595, 0.25, 0.625, 0.25, 0.625, 0.5, 0.595, 0.5, 0.595, 0.5, 0.625, 0.5, 0.625, 0.75, 0.595, 0.75, 0.595, 0.75, 0.625, 0.75, 0.625, 1.0, 0.595, 1.0, 0.125, 0.5, 0.375, 0.5, 0.375, 0.75, 0.125, 0.75, 0.625, 0.5, 0.875, 0.5, 0.875, 0.75, 0.625, 0.75, 0.5166, 0.75, 0.595, 0.75, 0.595, 1.0, 0.5166, 1.0, 0.5166, 0.5, 0.595, 0.5, 0.595, 0.75, 0.5166, 0.75, 0.5166, 0.25, 0.595, 0.25, 0.595, 0.5, 0.5166, 0.5, 0.5166, 0.0, 0.595, 0.0, 0.595, 0.25, 0.5166, 0.25, 0.375, 0.0, 0.5166, 0.0, 0.5166, 0.25, 0.375, 0.25, 0.375, 0.25, 0.5166, 0.25, 0.5166, 0.5, 0.375, 0.5, 0.375, 0.5, 0.5166, 0.5, 0.5166, 0.75, 0.375, 0.75, 0.375, 0.75, 0.5166, 0.75, 0.5166, 1.0, 0.375, 1.0])
me_cube_003.materials.append(mat_bunmaterial)
me_cube_003.use_remesh_fix_poles = True
me_cube_003.use_remesh_preserve_attributes = False
me_cube_003.use_mirror_vertex_groups = False
me_cube_003.update()

# ---- objects
ob_point = bpy.data.objects.new('Point', light_point)
ob_cube = bpy.data.objects.new('Cube', me_cube)
ob_cube_001 = bpy.data.objects.new('Cube.001', me_cube_002)
ob_plane = bpy.data.objects.new('Plane', me_plane)
ob_cube_002 = bpy.data.objects.new('Cube.002', me_cube_003)
ob_point_001 = bpy.data.objects.new('Point.001', light_point_001)
ob_point_002 = bpy.data.objects.new('Point.002', light_point_002)

# ---- transforms, parenting, visibility, modifiers, constraints
ob_point.location = (7.191, -9.293, 10.12)
ob_point.lineart.crease_threshold = 0.0
ob_cube.location = (0.01021, -0.0351, 1.255)
ob_cube.lineart.crease_threshold = 0.0
_m = ob_cube.modifiers.new('Subdivision', 'SUBSURF')
_m.uv_smooth = 'PRESERVE_CORNERS'
_m.levels = 4
ob_cube_001.location = (0.02927, 0.01949, 2.429)
ob_cube_001.lineart.crease_threshold = 0.0
_m = ob_cube_001.modifiers.new('Subdivision', 'SUBSURF')
_m.uv_smooth = 'PRESERVE_CORNERS'
_m.levels = 4
ob_plane.location = (0.0, 0.0, 3.743)
ob_plane.lineart.crease_threshold = 0.0
_m = ob_plane.modifiers.new('Solidify', 'SOLIDIFY')
_m.thickness = 0.1
_m = ob_plane.modifiers.new('Auto Smooth', 'NODES')
_m.node_group = ng_auto_smooth
_gi = [s.identifier for s in ng_auto_smooth.interface.items_tree if s.item_type == 'SOCKET' and s.in_out == 'INPUT']
_m[_gi[1]] = 0.5236  # Angle
ob_cube_002.location = (0.01021, -0.0351, 5.163)
ob_cube_002.rotation_euler = (3.142, -0.0, 0.0)
ob_cube_002.lineart.crease_threshold = 0.0
_m = ob_cube_002.modifiers.new('Subdivision', 'SUBSURF')
_m.uv_smooth = 'PRESERVE_CORNERS'
_m.levels = 4
ob_point_001.location = (-10.95, 6.435, 8.744)
ob_point_001.lineart.crease_threshold = 0.0
ob_point_002.location = (-9.688, -9.011, 10.12)
ob_point_002.lineart.crease_threshold = 0.0

# ---- collection membership
col_collection.objects.link(ob_point)
col_collection.objects.link(ob_cube)
col_collection.objects.link(ob_cube_001)
col_collection.objects.link(ob_plane)
col_collection.objects.link(ob_cube_002)
col_collection.objects.link(ob_point_001)
col_collection.objects.link(ob_point_002)

# ---- scene / render settings (as saved in the file)
scene.frame_start = 1; scene.frame_end = 250; scene.frame_set(55)
scene.render.engine = 'BLENDER_EEVEE_NEXT'
scene.cycles.use_denoising = False
scene.cycles.samples = 128
scene.cycles.sampling_pattern = 'TABULATED_SOBOL'
scene.cycles.use_adaptive_sampling = False
scene.cycles.use_light_tree = False
scene.view_settings.view_transform = 'Filmic'
bpy.context.view_layer.update()

# ---- added for rendering (the .blend has no active camera): camera
cam_auto = bpy.data.cameras.new('AutoCamera')
cam_auto.lens = 50.0
cam_auto.sensor_width = 36.0
cam_auto.clip_end = 1000.0
ob_auto_camera = bpy.data.objects.new('AutoCamera', cam_auto)
scene.collection.objects.link(ob_auto_camera)
ob_auto_camera.location = (13.9177, -16.5173, 14.6943)
ob_auto_camera.rotation_euler = (1.09748, -7.21219e-08, 0.694738)
scene.camera = ob_auto_camera
bpy.context.view_layer.update()
